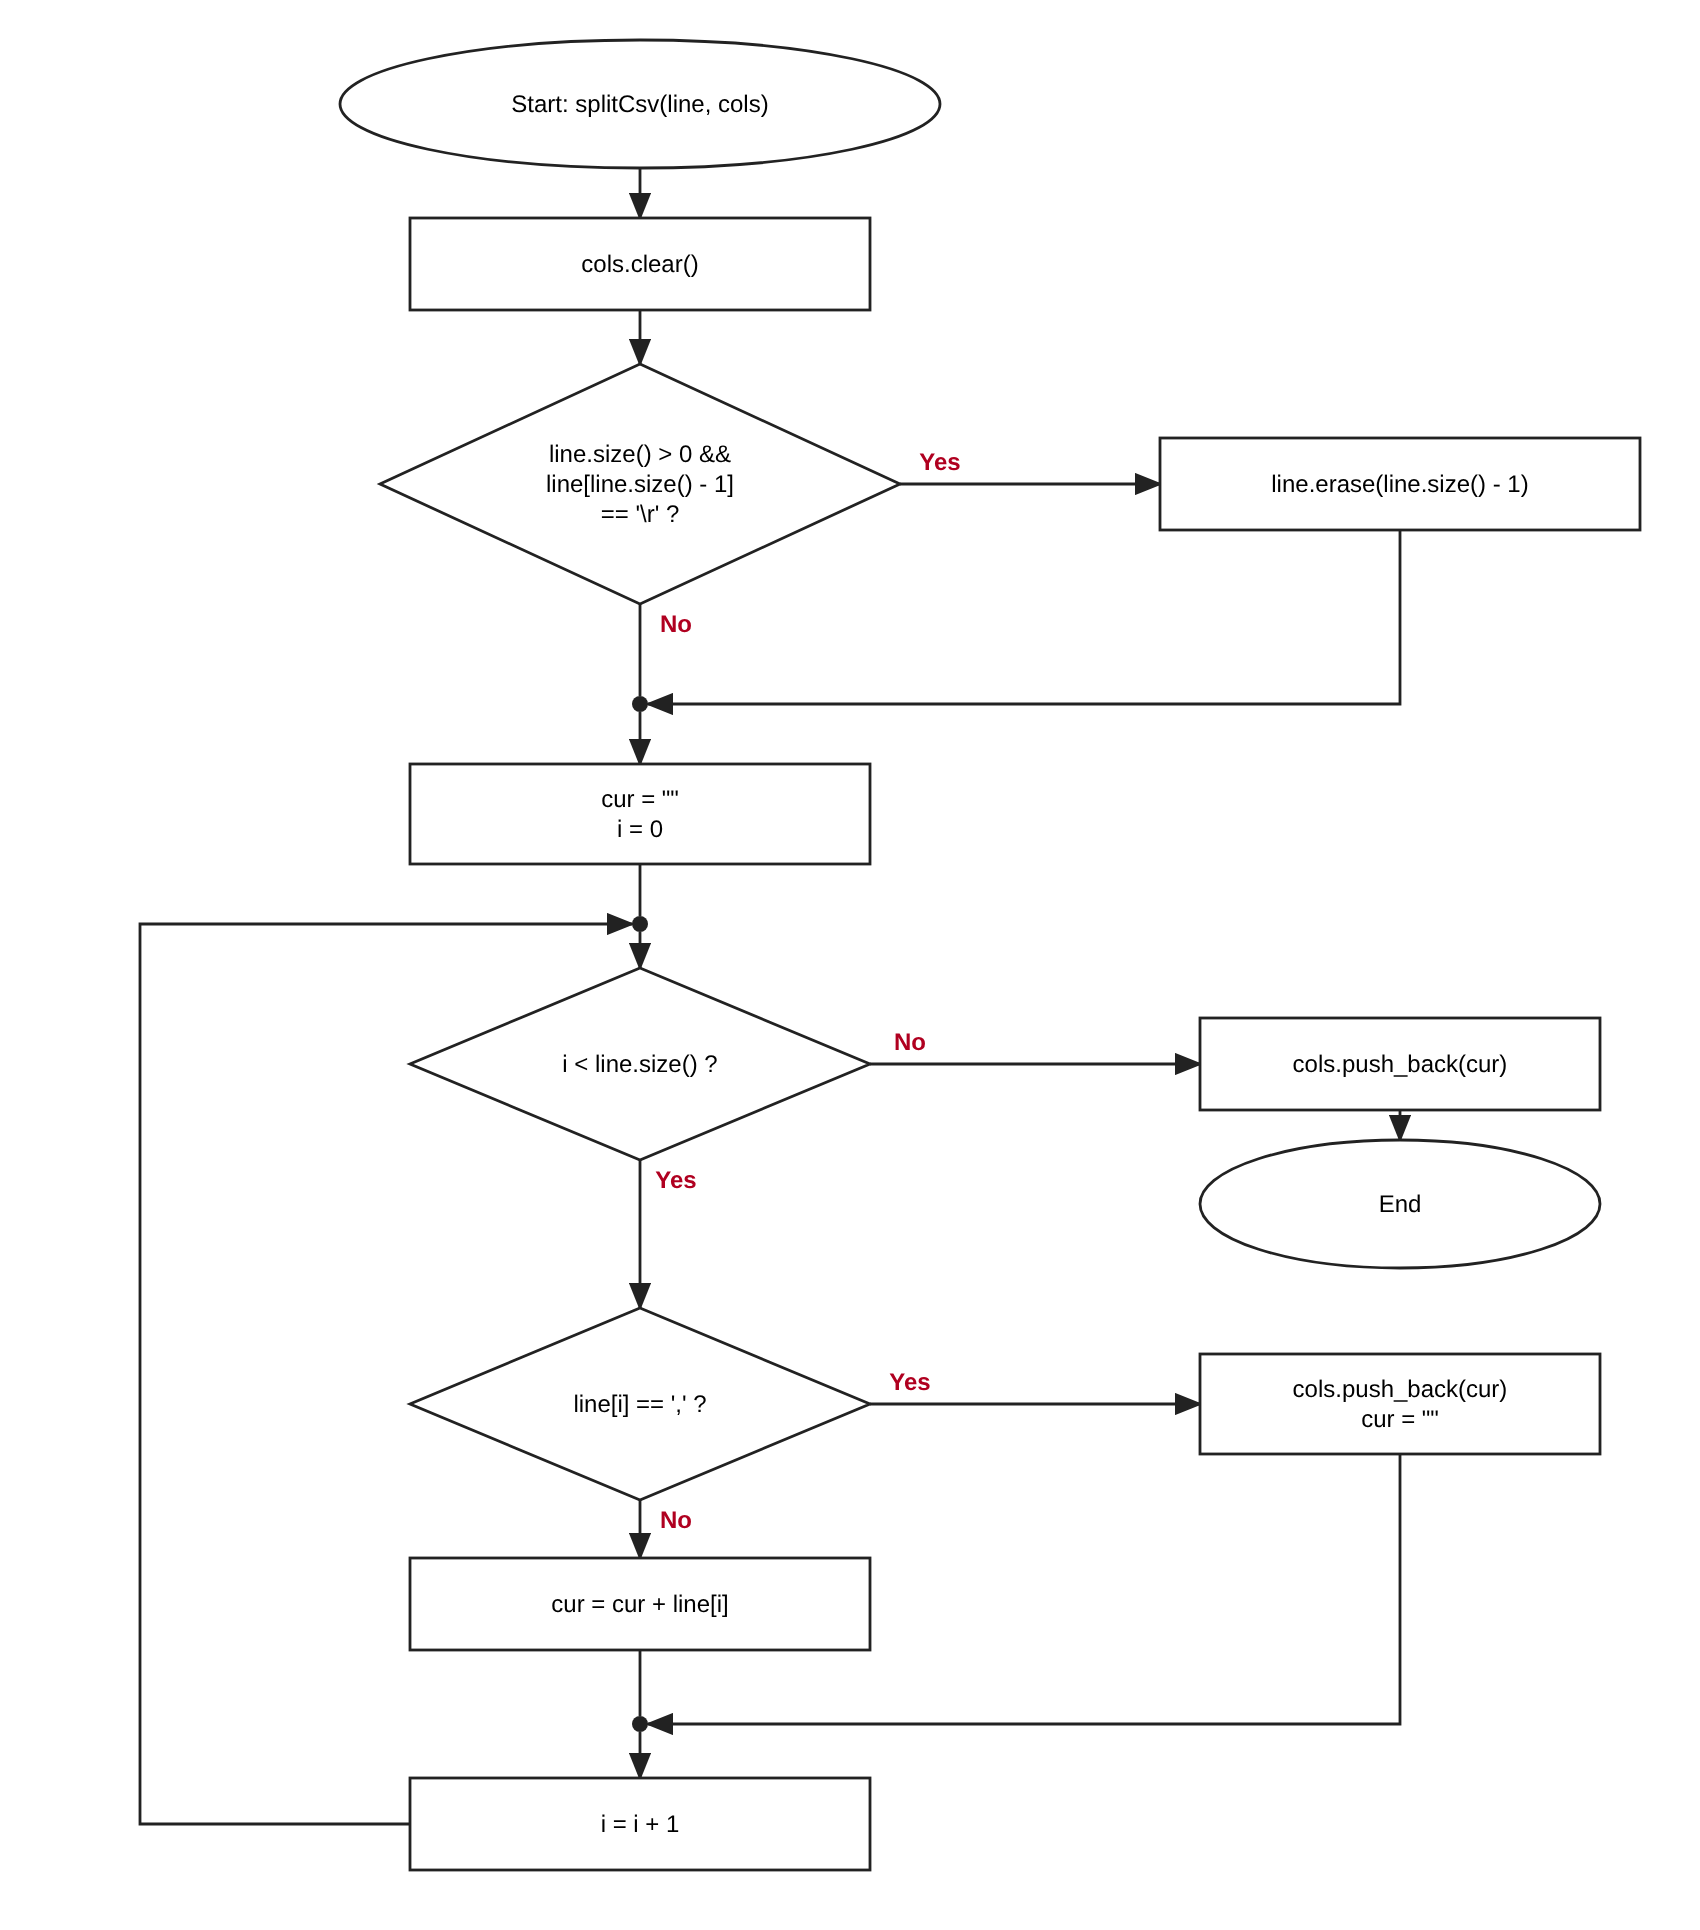

The diagram above was exported from draw.io. Its source (the exported page's mxGraphModel, read from the mxfile embedded in the PNG):
<mxGraphModel grid="1" gridSize="10" page="1" pageWidth="900" pageHeight="1600">
  <root>
    <mxCell id="0" />
    <mxCell id="1" parent="0" />
    <mxCell id="n2" value="Start: splitCsv(line, cols)" style="ellipse;whiteSpace=wrap;html=0;fontSize=12;" vertex="1" parent="1">
      <mxGeometry x="170.0" y="8.0" width="300" height="64" as="geometry" />
    </mxCell>
    <mxCell id="n3" value="cols.clear()" style="rounded=0;whiteSpace=wrap;html=0;fontSize=12;" vertex="1" parent="1">
      <mxGeometry x="205.0" y="97.0" width="230" height="46" as="geometry" />
    </mxCell>
    <mxCell id="n4" value="line.size() &gt; 0 &amp;&amp;&#10;line[line.size() - 1]&#10;== '\r' ?" style="rhombus;whiteSpace=wrap;html=0;fontSize=12;" vertex="1" parent="1">
      <mxGeometry x="190.0" y="170.0" width="260" height="120" as="geometry" />
    </mxCell>
    <mxCell id="n5" value="line.erase(line.size() - 1)" style="rounded=0;whiteSpace=wrap;html=0;fontSize=12;" vertex="1" parent="1">
      <mxGeometry x="580.0" y="207.0" width="240" height="46" as="geometry" />
    </mxCell>
    <mxCell id="n6" value="" style="ellipse;fillColor=#000000;strokeColor=#000000;" vertex="1" parent="1">
      <mxGeometry x="316.0" y="336.0" width="8" height="8" as="geometry" />
    </mxCell>
    <mxCell id="n7" value="cur = &quot;&quot;&#10;i = 0" style="rounded=0;whiteSpace=wrap;html=0;fontSize=12;" vertex="1" parent="1">
      <mxGeometry x="205.0" y="370.0" width="230" height="50" as="geometry" />
    </mxCell>
    <mxCell id="n8" value="" style="ellipse;fillColor=#000000;strokeColor=#000000;" vertex="1" parent="1">
      <mxGeometry x="316.0" y="446.0" width="8" height="8" as="geometry" />
    </mxCell>
    <mxCell id="n9" value="i &lt; line.size() ?" style="rhombus;whiteSpace=wrap;html=0;fontSize=12;" vertex="1" parent="1">
      <mxGeometry x="205.0" y="472.0" width="230" height="96" as="geometry" />
    </mxCell>
    <mxCell id="n10" value="cols.push_back(cur)" style="rounded=0;whiteSpace=wrap;html=0;fontSize=12;" vertex="1" parent="1">
      <mxGeometry x="600.0" y="497.0" width="200" height="46" as="geometry" />
    </mxCell>
    <mxCell id="n11" value="End" style="ellipse;whiteSpace=wrap;html=0;fontSize=12;" vertex="1" parent="1">
      <mxGeometry x="600.0" y="558.0" width="200" height="64" as="geometry" />
    </mxCell>
    <mxCell id="n12" value="line[i] == ',' ?" style="rhombus;whiteSpace=wrap;html=0;fontSize=12;" vertex="1" parent="1">
      <mxGeometry x="205.0" y="642.0" width="230" height="96" as="geometry" />
    </mxCell>
    <mxCell id="n13" value="cols.push_back(cur)&#10;cur = &quot;&quot;" style="rounded=0;whiteSpace=wrap;html=0;fontSize=12;" vertex="1" parent="1">
      <mxGeometry x="600.0" y="665.0" width="200" height="50" as="geometry" />
    </mxCell>
    <mxCell id="n14" value="cur = cur + line[i]" style="rounded=0;whiteSpace=wrap;html=0;fontSize=12;" vertex="1" parent="1">
      <mxGeometry x="205.0" y="767.0" width="230" height="46" as="geometry" />
    </mxCell>
    <mxCell id="n15" value="" style="ellipse;fillColor=#000000;strokeColor=#000000;" vertex="1" parent="1">
      <mxGeometry x="316.0" y="846.0" width="8" height="8" as="geometry" />
    </mxCell>
    <mxCell id="n16" value="i = i + 1" style="rounded=0;whiteSpace=wrap;html=0;fontSize=12;" vertex="1" parent="1">
      <mxGeometry x="205.0" y="877.0" width="230" height="46" as="geometry" />
    </mxCell>
    <mxCell id="e17" style="edgeStyle=none;rounded=0;html=0;endArrow=block;endFill=1;exitX=0.5;exitY=1;exitDx=0;exitDy=0;entryX=0.5;entryY=0;entryDx=0;entryDy=0;" edge="1" parent="1" source="n2" target="n3">
      <mxGeometry relative="1" as="geometry" />
    </mxCell>
    <mxCell id="e18" style="edgeStyle=none;rounded=0;html=0;endArrow=block;endFill=1;exitX=0.5;exitY=1;exitDx=0;exitDy=0;entryX=0.5;entryY=0;entryDx=0;entryDy=0;" edge="1" parent="1" source="n3" target="n4">
      <mxGeometry relative="1" as="geometry" />
    </mxCell>
    <mxCell id="e19" style="edgeStyle=none;rounded=0;html=0;endArrow=block;endFill=1;exitX=1;exitY=0.5;exitDx=0;exitDy=0;entryX=0;entryY=0.5;entryDx=0;entryDy=0;" edge="1" parent="1" source="n4" target="n5">
      <mxGeometry relative="1" as="geometry" />
    </mxCell>
    <mxCell id="e20" style="edgeStyle=none;rounded=0;html=0;endArrow=block;endFill=1;exitX=0.5;exitY=1;exitDx=0;exitDy=0;entryX=1;entryY=0.5;entryDx=0;entryDy=0;" edge="1" parent="1" source="n5" target="n6">
      <mxGeometry relative="1" as="geometry">
        <Array as="points">
          <mxPoint x="700" y="340" />
        </Array>
      </mxGeometry>
    </mxCell>
    <mxCell id="e21" style="edgeStyle=none;rounded=0;html=0;endArrow=none;exitX=0.5;exitY=1;exitDx=0;exitDy=0;entryX=0.5;entryY=0;entryDx=0;entryDy=0;" edge="1" parent="1" source="n4" target="n6">
      <mxGeometry relative="1" as="geometry" />
    </mxCell>
    <mxCell id="e22" style="edgeStyle=none;rounded=0;html=0;endArrow=block;endFill=1;exitX=0.5;exitY=1;exitDx=0;exitDy=0;entryX=0.5;entryY=0;entryDx=0;entryDy=0;" edge="1" parent="1" source="n6" target="n7">
      <mxGeometry relative="1" as="geometry" />
    </mxCell>
    <mxCell id="e23" style="edgeStyle=none;rounded=0;html=0;endArrow=none;exitX=0.5;exitY=1;exitDx=0;exitDy=0;entryX=0.5;entryY=0;entryDx=0;entryDy=0;" edge="1" parent="1" source="n7" target="n8">
      <mxGeometry relative="1" as="geometry" />
    </mxCell>
    <mxCell id="e24" style="edgeStyle=none;rounded=0;html=0;endArrow=block;endFill=1;exitX=0.5;exitY=1;exitDx=0;exitDy=0;entryX=0.5;entryY=0;entryDx=0;entryDy=0;" edge="1" parent="1" source="n8" target="n9">
      <mxGeometry relative="1" as="geometry" />
    </mxCell>
    <mxCell id="e25" style="edgeStyle=none;rounded=0;html=0;endArrow=block;endFill=1;exitX=1;exitY=0.5;exitDx=0;exitDy=0;entryX=0;entryY=0.5;entryDx=0;entryDy=0;" edge="1" parent="1" source="n9" target="n10">
      <mxGeometry relative="1" as="geometry" />
    </mxCell>
    <mxCell id="e26" style="edgeStyle=none;rounded=0;html=0;endArrow=block;endFill=1;exitX=0.5;exitY=1;exitDx=0;exitDy=0;entryX=0.5;entryY=0;entryDx=0;entryDy=0;" edge="1" parent="1" source="n10" target="n11">
      <mxGeometry relative="1" as="geometry" />
    </mxCell>
    <mxCell id="e27" style="edgeStyle=none;rounded=0;html=0;endArrow=block;endFill=1;exitX=0.5;exitY=1;exitDx=0;exitDy=0;entryX=0.5;entryY=0;entryDx=0;entryDy=0;" edge="1" parent="1" source="n9" target="n12">
      <mxGeometry relative="1" as="geometry" />
    </mxCell>
    <mxCell id="e28" style="edgeStyle=none;rounded=0;html=0;endArrow=block;endFill=1;exitX=1;exitY=0.5;exitDx=0;exitDy=0;entryX=0;entryY=0.5;entryDx=0;entryDy=0;" edge="1" parent="1" source="n12" target="n13">
      <mxGeometry relative="1" as="geometry" />
    </mxCell>
    <mxCell id="e29" style="edgeStyle=none;rounded=0;html=0;endArrow=block;endFill=1;exitX=0.5;exitY=1;exitDx=0;exitDy=0;entryX=0.5;entryY=0;entryDx=0;entryDy=0;" edge="1" parent="1" source="n12" target="n14">
      <mxGeometry relative="1" as="geometry" />
    </mxCell>
    <mxCell id="e30" style="edgeStyle=none;rounded=0;html=0;endArrow=block;endFill=1;exitX=0.5;exitY=1;exitDx=0;exitDy=0;entryX=1;entryY=0.5;entryDx=0;entryDy=0;" edge="1" parent="1" source="n13" target="n15">
      <mxGeometry relative="1" as="geometry">
        <Array as="points">
          <mxPoint x="700" y="850" />
        </Array>
      </mxGeometry>
    </mxCell>
    <mxCell id="e31" style="edgeStyle=none;rounded=0;html=0;endArrow=none;exitX=0.5;exitY=1;exitDx=0;exitDy=0;entryX=0.5;entryY=0;entryDx=0;entryDy=0;" edge="1" parent="1" source="n14" target="n15">
      <mxGeometry relative="1" as="geometry" />
    </mxCell>
    <mxCell id="e32" style="edgeStyle=none;rounded=0;html=0;endArrow=block;endFill=1;exitX=0.5;exitY=1;exitDx=0;exitDy=0;entryX=0.5;entryY=0;entryDx=0;entryDy=0;" edge="1" parent="1" source="n15" target="n16">
      <mxGeometry relative="1" as="geometry" />
    </mxCell>
    <mxCell id="e33" style="edgeStyle=none;rounded=0;html=0;endArrow=block;endFill=1;exitX=0;exitY=0.5;exitDx=0;exitDy=0;entryX=0;entryY=0.5;entryDx=0;entryDy=0;" edge="1" parent="1" source="n16" target="n8">
      <mxGeometry relative="1" as="geometry">
        <Array as="points">
          <mxPoint x="70" y="900" />
          <mxPoint x="70" y="450" />
        </Array>
      </mxGeometry>
    </mxCell>
    <mxCell id="l34" value="Yes" style="text;html=0;fontSize=12;fontStyle=1;fontColor=#B00020;align=center;verticalAlign=middle;" vertex="1" parent="1">
      <mxGeometry x="452.0" y="209" width="36" height="18" as="geometry" />
    </mxCell>
    <mxCell id="l35" value="No" style="text;html=0;fontSize=12;fontStyle=1;fontColor=#B00020;align=center;verticalAlign=middle;" vertex="1" parent="1">
      <mxGeometry x="320" y="290.0" width="36" height="18" as="geometry" />
    </mxCell>
    <mxCell id="l36" value="No" style="text;html=0;fontSize=12;fontStyle=1;fontColor=#B00020;align=center;verticalAlign=middle;" vertex="1" parent="1">
      <mxGeometry x="437.0" y="499" width="36" height="18" as="geometry" />
    </mxCell>
    <mxCell id="l37" value="Yes" style="text;html=0;fontSize=12;fontStyle=1;fontColor=#B00020;align=center;verticalAlign=middle;" vertex="1" parent="1">
      <mxGeometry x="320" y="568.0" width="36" height="18" as="geometry" />
    </mxCell>
    <mxCell id="l38" value="Yes" style="text;html=0;fontSize=12;fontStyle=1;fontColor=#B00020;align=center;verticalAlign=middle;" vertex="1" parent="1">
      <mxGeometry x="437.0" y="669" width="36" height="18" as="geometry" />
    </mxCell>
    <mxCell id="l39" value="No" style="text;html=0;fontSize=12;fontStyle=1;fontColor=#B00020;align=center;verticalAlign=middle;" vertex="1" parent="1">
      <mxGeometry x="320" y="738.0" width="36" height="18" as="geometry" />
    </mxCell>
  </root>
</mxGraphModel>